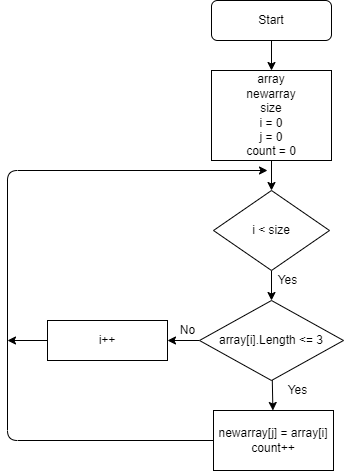

The diagram above was exported from draw.io. Its source (the exported page's mxGraphModel, read from the mxfile embedded in the PNG):
<mxGraphModel dx="724" dy="450" grid="1" gridSize="10" guides="1" tooltips="1" connect="1" arrows="1" fold="1" page="1" pageScale="1" pageWidth="827" pageHeight="1169" math="0" shadow="0">
  <root>
    <mxCell id="0" />
    <mxCell id="1" parent="0" />
    <mxCell id="4" value="" style="edgeStyle=none;html=1;" edge="1" parent="1" source="2" target="3">
      <mxGeometry relative="1" as="geometry" />
    </mxCell>
    <mxCell id="2" value="Start" style="rounded=1;whiteSpace=wrap;html=1;" vertex="1" parent="1">
      <mxGeometry x="294" y="30" width="120" height="40" as="geometry" />
    </mxCell>
    <mxCell id="7" value="" style="edgeStyle=none;html=1;" edge="1" parent="1" source="3" target="5">
      <mxGeometry relative="1" as="geometry" />
    </mxCell>
    <mxCell id="3" value="&lt;span&gt;array&lt;/span&gt;&lt;br&gt;&lt;span&gt;newarray&lt;/span&gt;&lt;br&gt;&lt;span&gt;size&lt;/span&gt;&lt;br&gt;&lt;span&gt;i = 0&lt;/span&gt;&lt;br&gt;&lt;span&gt;j = 0&lt;/span&gt;&lt;br&gt;&lt;span&gt;count = 0&lt;/span&gt;" style="rounded=0;whiteSpace=wrap;html=1;" vertex="1" parent="1">
      <mxGeometry x="294" y="100" width="120" height="90" as="geometry" />
    </mxCell>
    <mxCell id="9" value="" style="edgeStyle=none;html=1;" edge="1" parent="1" source="5" target="8">
      <mxGeometry relative="1" as="geometry" />
    </mxCell>
    <mxCell id="5" value="&lt;span&gt;i &amp;lt; size&lt;/span&gt;" style="rhombus;whiteSpace=wrap;html=1;" vertex="1" parent="1">
      <mxGeometry x="296" y="220" width="116" height="80" as="geometry" />
    </mxCell>
    <mxCell id="12" value="" style="edgeStyle=none;html=1;" edge="1" parent="1" source="8" target="11">
      <mxGeometry relative="1" as="geometry" />
    </mxCell>
    <mxCell id="15" value="" style="edgeStyle=none;html=1;" edge="1" parent="1" source="8" target="14">
      <mxGeometry relative="1" as="geometry" />
    </mxCell>
    <mxCell id="8" value="&lt;span&gt;array[i].Length &amp;lt;= 3&lt;/span&gt;" style="rhombus;whiteSpace=wrap;html=1;" vertex="1" parent="1">
      <mxGeometry x="282" y="330" width="144" height="80" as="geometry" />
    </mxCell>
    <mxCell id="10" value="Yes" style="text;html=1;align=center;verticalAlign=middle;resizable=0;points=[];autosize=1;strokeColor=none;fillColor=none;" vertex="1" parent="1">
      <mxGeometry x="355" y="300" width="30" height="20" as="geometry" />
    </mxCell>
    <mxCell id="11" value="&lt;span&gt;newarray[j] = array[i]&lt;/span&gt;&lt;br&gt;&lt;span&gt;count++&lt;/span&gt;" style="rounded=0;whiteSpace=wrap;html=1;" vertex="1" parent="1">
      <mxGeometry x="296" y="440" width="120" height="60" as="geometry" />
    </mxCell>
    <mxCell id="13" value="Yes" style="text;html=1;align=center;verticalAlign=middle;resizable=0;points=[];autosize=1;strokeColor=none;fillColor=none;" vertex="1" parent="1">
      <mxGeometry x="365" y="410" width="30" height="20" as="geometry" />
    </mxCell>
    <mxCell id="14" value="i++" style="rounded=0;whiteSpace=wrap;html=1;" vertex="1" parent="1">
      <mxGeometry x="130" y="350" width="120" height="40" as="geometry" />
    </mxCell>
    <mxCell id="16" value="No" style="text;html=1;align=center;verticalAlign=middle;resizable=0;points=[];autosize=1;strokeColor=none;fillColor=none;" vertex="1" parent="1">
      <mxGeometry x="255" y="350" width="30" height="20" as="geometry" />
    </mxCell>
    <mxCell id="18" value="" style="endArrow=classic;html=1;exitX=0;exitY=0.5;exitDx=0;exitDy=0;" edge="1" parent="1" source="14">
      <mxGeometry width="50" height="50" relative="1" as="geometry">
        <mxPoint x="350" y="350" as="sourcePoint" />
        <mxPoint x="90" y="370" as="targetPoint" />
      </mxGeometry>
    </mxCell>
    <mxCell id="19" value="" style="endArrow=classic;html=1;exitX=0;exitY=0.5;exitDx=0;exitDy=0;" edge="1" parent="1" source="11">
      <mxGeometry width="50" height="50" relative="1" as="geometry">
        <mxPoint x="310" y="350" as="sourcePoint" />
        <mxPoint x="350" y="200" as="targetPoint" />
        <Array as="points">
          <mxPoint x="90" y="470" />
          <mxPoint x="90" y="200" />
        </Array>
      </mxGeometry>
    </mxCell>
  </root>
</mxGraphModel>